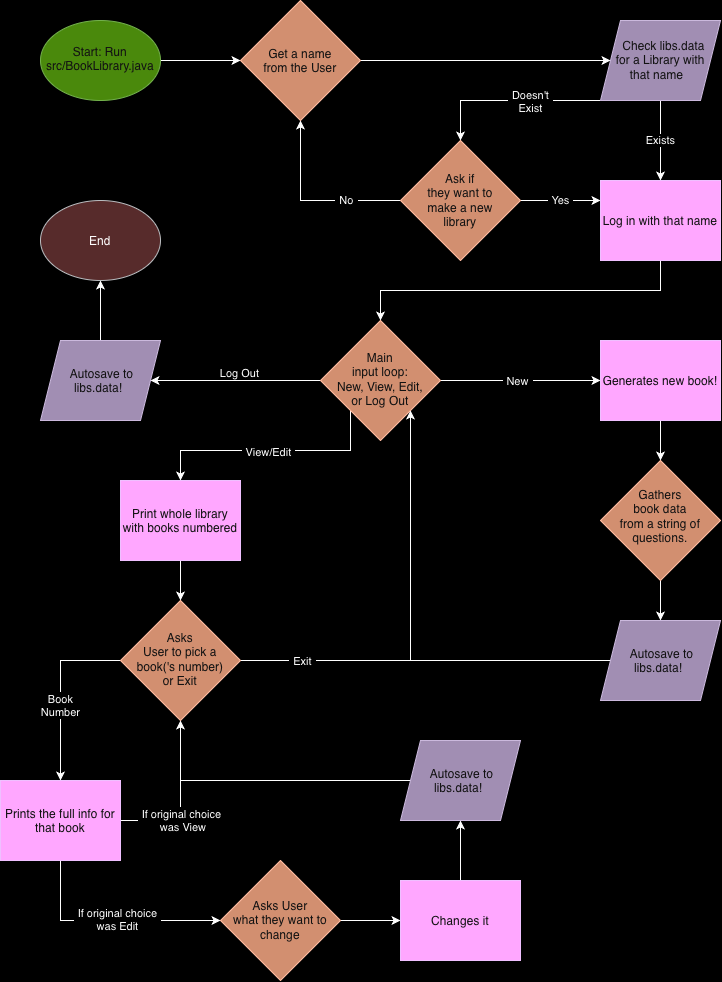

The diagram above was exported from draw.io. Its source (the exported page's mxGraphModel, read from the mxfile embedded in the PNG):
<mxGraphModel dx="1479" dy="1015" grid="1" gridSize="10" guides="1" tooltips="1" connect="1" arrows="1" fold="1" page="1" pageScale="1" pageWidth="850" pageHeight="1100" background="light-dark(#FFFFFF,#000000)" math="0" shadow="0">
  <root>
    <mxCell id="0" />
    <mxCell id="1" parent="0" />
    <mxCell id="2Kr7P1EANF0jjBTE7YRJ-4" edge="1" parent="1" source="2Kr7P1EANF0jjBTE7YRJ-1" style="edgeStyle=orthogonalEdgeStyle;rounded=0;orthogonalLoop=1;jettySize=auto;html=1;exitX=1;exitY=0.5;exitDx=0;exitDy=0;entryX=0;entryY=0.5;entryDx=0;entryDy=0;defaultLabelBackgroundColor=page;labelPadding=0 4;" target="2Kr7P1EANF0jjBTE7YRJ-2">
      <mxGeometry relative="1" as="geometry" />
    </mxCell>
    <mxCell id="2Kr7P1EANF0jjBTE7YRJ-1" parent="1" style="ellipse;whiteSpace=wrap;html=1;shapeInside=1;fillColor=#60a917;fontColor=#ffffff;strokeColor=#2D7600;" value="Start: Run src/BookLibrary.java" vertex="1">
      <mxGeometry height="80" width="120" x="80" y="40" as="geometry" />
    </mxCell>
    <mxCell id="2Kr7P1EANF0jjBTE7YRJ-5" edge="1" parent="1" source="2Kr7P1EANF0jjBTE7YRJ-2" style="edgeStyle=orthogonalEdgeStyle;rounded=0;orthogonalLoop=1;jettySize=auto;html=1;exitX=1;exitY=0.5;exitDx=0;exitDy=0;entryX=0;entryY=0.5;entryDx=0;entryDy=0;defaultLabelBackgroundColor=page;labelPadding=0 4;" target="2Kr7P1EANF0jjBTE7YRJ-3">
      <mxGeometry relative="1" as="geometry" />
    </mxCell>
    <mxCell id="2Kr7P1EANF0jjBTE7YRJ-2" parent="1" style="rhombus;whiteSpace=wrap;html=1;shapeInside=1;fillColor=#a0522d;fontColor=#ffffff;strokeColor=#6D1F00;" value="Get a name from the User" vertex="1">
      <mxGeometry height="120" width="120" x="280" y="20" as="geometry" />
    </mxCell>
    <mxCell id="2Kr7P1EANF0jjBTE7YRJ-7" edge="1" parent="1" style="edgeStyle=orthogonalEdgeStyle;rounded=0;orthogonalLoop=1;jettySize=auto;html=1;exitX=0;exitY=1;exitDx=0;exitDy=0;entryX=0.5;entryY=0;entryDx=0;entryDy=0;defaultLabelBackgroundColor=page;labelPadding=0 4;" target="2Kr7P1EANF0jjBTE7YRJ-6">
      <mxGeometry relative="1" x="-0.0071" as="geometry">
        <mxPoint x="641" y="120" as="sourcePoint" />
        <mxPoint x="571" y="190" as="targetPoint" />
      </mxGeometry>
    </mxCell>
    <mxCell id="2Kr7P1EANF0jjBTE7YRJ-15" connectable="0" parent="2Kr7P1EANF0jjBTE7YRJ-7" style="edgeLabel;html=1;align=center;verticalAlign=middle;resizable=0;points=[];inheritText=1;defaultLabelBackgroundColor=page;labelPadding=0 4;" value="Doesn't&lt;div&gt;Exist&lt;/div&gt;" vertex="1">
      <mxGeometry relative="1" x="-0.2057" as="geometry">
        <mxPoint as="offset" />
      </mxGeometry>
    </mxCell>
    <mxCell id="2Kr7P1EANF0jjBTE7YRJ-11" edge="1" parent="1" source="2Kr7P1EANF0jjBTE7YRJ-3" style="edgeStyle=orthogonalEdgeStyle;rounded=0;orthogonalLoop=1;jettySize=auto;html=1;exitX=0.5;exitY=1;exitDx=0;exitDy=0;entryX=0.5;entryY=0;entryDx=0;entryDy=0;defaultLabelBackgroundColor=page;labelPadding=0 4;" target="2Kr7P1EANF0jjBTE7YRJ-9" value="Exists">
      <mxGeometry relative="1" as="geometry" />
    </mxCell>
    <mxCell id="2Kr7P1EANF0jjBTE7YRJ-3" parent="1" style="shape=parallelogram;perimeter=parallelogramPerimeter;whiteSpace=wrap;html=1;shapeInside=1;fixedSize=1;fillColor=#76608a;fontColor=#ffffff;strokeColor=#432D57;" value="Check libs.data for a Library with that name" vertex="1">
      <mxGeometry height="80" width="120" x="640" y="40" as="geometry" />
    </mxCell>
    <mxCell id="2Kr7P1EANF0jjBTE7YRJ-10" edge="1" parent="1" source="2Kr7P1EANF0jjBTE7YRJ-6" style="edgeStyle=orthogonalEdgeStyle;rounded=0;orthogonalLoop=1;jettySize=auto;html=1;exitX=0;exitY=0.5;exitDx=0;exitDy=0;entryX=0.5;entryY=1;entryDx=0;entryDy=0;defaultLabelBackgroundColor=page;labelPadding=0 4;" target="2Kr7P1EANF0jjBTE7YRJ-2">
      <mxGeometry relative="1" as="geometry" />
    </mxCell>
    <mxCell id="2Kr7P1EANF0jjBTE7YRJ-16" connectable="0" parent="2Kr7P1EANF0jjBTE7YRJ-10" style="edgeLabel;html=1;align=center;verticalAlign=middle;resizable=0;points=[];inheritText=1;defaultLabelBackgroundColor=page;labelPadding=0 4;" value="No" vertex="1">
      <mxGeometry relative="1" x="-0.4" y="-1" as="geometry">
        <mxPoint as="offset" />
      </mxGeometry>
    </mxCell>
    <mxCell id="2Kr7P1EANF0jjBTE7YRJ-12" edge="1" parent="1" source="2Kr7P1EANF0jjBTE7YRJ-6" style="edgeStyle=orthogonalEdgeStyle;rounded=0;orthogonalLoop=1;jettySize=auto;html=1;exitX=1;exitY=0.5;exitDx=0;exitDy=0;entryX=0;entryY=0.25;entryDx=0;entryDy=0;defaultLabelBackgroundColor=page;labelPadding=0 4;" target="2Kr7P1EANF0jjBTE7YRJ-9" value="Yes">
      <mxGeometry relative="1" as="geometry" />
    </mxCell>
    <mxCell id="2Kr7P1EANF0jjBTE7YRJ-6" parent="1" style="rhombus;whiteSpace=wrap;html=1;shapeInside=1;fillColor=#a0522d;fontColor=#ffffff;strokeColor=#6D1F00;" value="Ask if they want to make a new library" vertex="1">
      <mxGeometry height="120" width="120" x="440" y="160" as="geometry" />
    </mxCell>
    <mxCell id="2Kr7P1EANF0jjBTE7YRJ-18" edge="1" parent="1" source="2Kr7P1EANF0jjBTE7YRJ-9" style="edgeStyle=orthogonalEdgeStyle;rounded=0;orthogonalLoop=1;jettySize=auto;html=1;exitX=0.5;exitY=1;exitDx=0;exitDy=0;entryX=0.5;entryY=0;entryDx=0;entryDy=0;defaultLabelBackgroundColor=page;labelPadding=0 4;" target="2Kr7P1EANF0jjBTE7YRJ-17">
      <mxGeometry relative="1" as="geometry" />
    </mxCell>
    <mxCell id="2Kr7P1EANF0jjBTE7YRJ-9" parent="1" style="rounded=0;whiteSpace=wrap;html=1;fillColor=#6a00ff;strokeColor=#3700CC;fontColor=#ffffff;" value="Log in with that name" vertex="1">
      <mxGeometry height="80" width="120" x="640" y="200" as="geometry" />
    </mxCell>
    <mxCell id="2Kr7P1EANF0jjBTE7YRJ-22" edge="1" parent="1" source="2Kr7P1EANF0jjBTE7YRJ-17" style="edgeStyle=orthogonalEdgeStyle;rounded=0;orthogonalLoop=1;jettySize=auto;html=1;exitX=0;exitY=0.5;exitDx=0;exitDy=0;entryX=1;entryY=0.5;entryDx=0;entryDy=0;defaultLabelBackgroundColor=page;labelPadding=0 4;" target="2Kr7P1EANF0jjBTE7YRJ-21">
      <mxGeometry relative="1" as="geometry" />
    </mxCell>
    <mxCell id="2Kr7P1EANF0jjBTE7YRJ-24" connectable="0" parent="2Kr7P1EANF0jjBTE7YRJ-22" style="edgeLabel;html=1;align=center;verticalAlign=middle;resizable=0;points=[];inheritText=1;defaultLabelBackgroundColor=page;labelPadding=0 4;" value="Log Out" vertex="1">
      <mxGeometry relative="1" x="-0.0333" y="-1" as="geometry">
        <mxPoint x="1" y="-7" as="offset" />
      </mxGeometry>
    </mxCell>
    <mxCell id="2Kr7P1EANF0jjBTE7YRJ-26" edge="1" parent="1" source="2Kr7P1EANF0jjBTE7YRJ-17" style="edgeStyle=orthogonalEdgeStyle;rounded=0;orthogonalLoop=1;jettySize=auto;html=1;exitX=1;exitY=0.5;exitDx=0;exitDy=0;defaultLabelBackgroundColor=page;labelPadding=0 4;entryX=0;entryY=0.5;entryDx=0;entryDy=0;" target="2Kr7P1EANF0jjBTE7YRJ-25">
      <mxGeometry relative="1" as="geometry">
        <mxPoint x="630" y="400" as="targetPoint" />
      </mxGeometry>
    </mxCell>
    <mxCell id="2Kr7P1EANF0jjBTE7YRJ-33" connectable="0" parent="2Kr7P1EANF0jjBTE7YRJ-26" style="edgeLabel;html=1;align=center;verticalAlign=middle;resizable=0;points=[];inheritText=1;defaultLabelBackgroundColor=page;labelPadding=0 4;" value="New" vertex="1">
      <mxGeometry relative="1" x="-0.4941" as="geometry">
        <mxPoint x="37" as="offset" />
      </mxGeometry>
    </mxCell>
    <mxCell id="2Kr7P1EANF0jjBTE7YRJ-35" edge="1" parent="1" source="2Kr7P1EANF0jjBTE7YRJ-17" style="edgeStyle=orthogonalEdgeStyle;rounded=0;orthogonalLoop=1;jettySize=auto;html=1;exitX=0;exitY=1;exitDx=0;exitDy=0;entryX=0.5;entryY=0;entryDx=0;entryDy=0;defaultLabelBackgroundColor=page;labelPadding=0 4;" target="2Kr7P1EANF0jjBTE7YRJ-34">
      <mxGeometry relative="1" as="geometry">
        <Array as="points">
          <mxPoint x="390" y="470" />
          <mxPoint x="220" y="470" />
        </Array>
      </mxGeometry>
    </mxCell>
    <mxCell id="2Kr7P1EANF0jjBTE7YRJ-36" connectable="0" parent="2Kr7P1EANF0jjBTE7YRJ-35" style="edgeLabel;html=1;align=center;verticalAlign=middle;resizable=0;points=[];inheritText=1;defaultLabelBackgroundColor=page;labelPadding=0 4;" value="View/Edit" vertex="1">
      <mxGeometry relative="1" x="0.0148" y="1" as="geometry">
        <mxPoint as="offset" />
      </mxGeometry>
    </mxCell>
    <mxCell id="2Kr7P1EANF0jjBTE7YRJ-17" parent="1" style="rhombus;whiteSpace=wrap;html=1;shapeInside=1;fillColor=#a0522d;fontColor=#ffffff;strokeColor=#6D1F00;" value="Main input loop: New, View, Edit, or Log Out" vertex="1">
      <mxGeometry height="120" width="120" x="360" y="340" as="geometry" />
    </mxCell>
    <mxCell id="2Kr7P1EANF0jjBTE7YRJ-19" parent="1" style="ellipse;whiteSpace=wrap;html=1;shapeInside=1;fillColor=#ffcccc;strokeColor=#36393d;" value="End" vertex="1">
      <mxGeometry height="80" width="120" x="80" y="220" as="geometry" />
    </mxCell>
    <mxCell id="2Kr7P1EANF0jjBTE7YRJ-23" edge="1" parent="1" source="2Kr7P1EANF0jjBTE7YRJ-21" style="edgeStyle=orthogonalEdgeStyle;rounded=0;orthogonalLoop=1;jettySize=auto;html=1;exitX=0.5;exitY=0;exitDx=0;exitDy=0;entryX=0.5;entryY=1;entryDx=0;entryDy=0;defaultLabelBackgroundColor=page;labelPadding=0 4;" target="2Kr7P1EANF0jjBTE7YRJ-19">
      <mxGeometry relative="1" as="geometry" />
    </mxCell>
    <mxCell id="2Kr7P1EANF0jjBTE7YRJ-21" parent="1" style="shape=parallelogram;perimeter=parallelogramPerimeter;whiteSpace=wrap;html=1;shapeInside=1;fixedSize=1;fillColor=#76608a;fontColor=#ffffff;strokeColor=#432D57;" value="Autosave to libs.data!" vertex="1">
      <mxGeometry height="80" width="120" x="80" y="360" as="geometry" />
    </mxCell>
    <mxCell id="2Kr7P1EANF0jjBTE7YRJ-29" edge="1" parent="1" source="2Kr7P1EANF0jjBTE7YRJ-25" style="edgeStyle=orthogonalEdgeStyle;rounded=0;orthogonalLoop=1;jettySize=auto;html=1;exitX=0.5;exitY=1;exitDx=0;exitDy=0;entryX=0.5;entryY=0;entryDx=0;entryDy=0;defaultLabelBackgroundColor=page;labelPadding=0 4;" target="2Kr7P1EANF0jjBTE7YRJ-28">
      <mxGeometry relative="1" as="geometry" />
    </mxCell>
    <mxCell id="2Kr7P1EANF0jjBTE7YRJ-25" parent="1" style="rounded=0;whiteSpace=wrap;html=1;fillColor=#6a00ff;strokeColor=#3700CC;fontColor=#ffffff;" value="Generates new book!" vertex="1">
      <mxGeometry height="80" width="120" x="640" y="360" as="geometry" />
    </mxCell>
    <mxCell id="2Kr7P1EANF0jjBTE7YRJ-31" edge="1" parent="1" source="2Kr7P1EANF0jjBTE7YRJ-28" style="edgeStyle=orthogonalEdgeStyle;rounded=0;orthogonalLoop=1;jettySize=auto;html=1;exitX=0.5;exitY=1;exitDx=0;exitDy=0;entryX=0.5;entryY=0;entryDx=0;entryDy=0;defaultLabelBackgroundColor=page;labelPadding=0 4;" target="2Kr7P1EANF0jjBTE7YRJ-30">
      <mxGeometry relative="1" as="geometry" />
    </mxCell>
    <mxCell id="2Kr7P1EANF0jjBTE7YRJ-28" parent="1" style="rhombus;whiteSpace=wrap;html=1;shapeInside=1;fillColor=#a0522d;fontColor=#ffffff;strokeColor=#6D1F00;" value="Gathers book data from a string of questions." vertex="1">
      <mxGeometry height="120" width="120" x="640" y="480" as="geometry" />
    </mxCell>
    <mxCell id="2Kr7P1EANF0jjBTE7YRJ-32" edge="1" parent="1" source="2Kr7P1EANF0jjBTE7YRJ-30" style="edgeStyle=orthogonalEdgeStyle;rounded=0;orthogonalLoop=1;jettySize=auto;html=1;exitX=0;exitY=0.5;exitDx=0;exitDy=0;entryX=1;entryY=1;entryDx=0;entryDy=0;defaultLabelBackgroundColor=page;labelPadding=0 4;" target="2Kr7P1EANF0jjBTE7YRJ-17">
      <mxGeometry relative="1" as="geometry" />
    </mxCell>
    <mxCell id="2Kr7P1EANF0jjBTE7YRJ-30" parent="1" style="shape=parallelogram;perimeter=parallelogramPerimeter;whiteSpace=wrap;html=1;shapeInside=1;fixedSize=1;fillColor=#76608a;fontColor=#ffffff;strokeColor=#432D57;" value="Autosave to libs.data!" vertex="1">
      <mxGeometry height="80" width="120" x="640" y="640" as="geometry" />
    </mxCell>
    <mxCell id="2Kr7P1EANF0jjBTE7YRJ-40" edge="1" parent="1" source="2Kr7P1EANF0jjBTE7YRJ-34" style="edgeStyle=orthogonalEdgeStyle;rounded=0;orthogonalLoop=1;jettySize=auto;html=1;exitX=0.5;exitY=1;exitDx=0;exitDy=0;defaultLabelBackgroundColor=page;labelPadding=0 4;entryX=0.5;entryY=0;entryDx=0;entryDy=0;" target="2Kr7P1EANF0jjBTE7YRJ-37">
      <mxGeometry relative="1" as="geometry">
        <mxPoint x="220" y="630" as="targetPoint" />
      </mxGeometry>
    </mxCell>
    <mxCell id="2Kr7P1EANF0jjBTE7YRJ-34" parent="1" style="rounded=0;whiteSpace=wrap;html=1;fillColor=#6a00ff;strokeColor=#3700CC;fontColor=#ffffff;" value="Print whole library with books numbered" vertex="1">
      <mxGeometry height="80" width="120" x="160" y="500" as="geometry" />
    </mxCell>
    <mxCell id="2Kr7P1EANF0jjBTE7YRJ-38" edge="1" parent="1" source="2Kr7P1EANF0jjBTE7YRJ-37" style="edgeStyle=orthogonalEdgeStyle;rounded=0;orthogonalLoop=1;jettySize=auto;html=1;exitX=1;exitY=0.5;exitDx=0;exitDy=0;defaultLabelBackgroundColor=page;labelPadding=0 4;endArrow=none;endFill=0;">
      <mxGeometry relative="1" x="-0.2824" as="geometry">
        <mxPoint x="450" y="680" as="targetPoint" />
      </mxGeometry>
    </mxCell>
    <mxCell id="2Kr7P1EANF0jjBTE7YRJ-39" connectable="0" parent="2Kr7P1EANF0jjBTE7YRJ-38" style="edgeLabel;html=1;align=center;verticalAlign=middle;resizable=0;points=[];inheritText=1;defaultLabelBackgroundColor=page;labelPadding=0 4;" value="Exit" vertex="1">
      <mxGeometry relative="1" x="-0.2353" y="-2" as="geometry">
        <mxPoint x="-4" y="-2" as="offset" />
      </mxGeometry>
    </mxCell>
    <mxCell id="2Kr7P1EANF0jjBTE7YRJ-44" edge="1" parent="1" source="2Kr7P1EANF0jjBTE7YRJ-37" style="edgeStyle=orthogonalEdgeStyle;rounded=0;orthogonalLoop=1;jettySize=auto;html=1;exitX=0;exitY=0.5;exitDx=0;exitDy=0;entryX=0.5;entryY=0;entryDx=0;entryDy=0;defaultLabelBackgroundColor=page;labelPadding=0 4;" target="2Kr7P1EANF0jjBTE7YRJ-43">
      <mxGeometry relative="1" as="geometry" />
    </mxCell>
    <mxCell id="2Kr7P1EANF0jjBTE7YRJ-45" connectable="0" parent="2Kr7P1EANF0jjBTE7YRJ-44" style="edgeLabel;html=1;align=center;verticalAlign=middle;resizable=0;points=[];inheritText=1;defaultLabelBackgroundColor=page;labelPadding=0 4;" value="Book&lt;div&gt;Number&lt;/div&gt;" vertex="1">
      <mxGeometry relative="1" x="0.1667" as="geometry">
        <mxPoint as="offset" />
      </mxGeometry>
    </mxCell>
    <mxCell id="2Kr7P1EANF0jjBTE7YRJ-37" parent="1" style="rhombus;whiteSpace=wrap;html=1;shapeInside=1;fillColor=#a0522d;fontColor=#ffffff;strokeColor=#6D1F00;" value="Asks User to pick a book('s number) or Exit" vertex="1">
      <mxGeometry height="120" width="120" x="160" y="620" as="geometry" />
    </mxCell>
    <mxCell id="2Kr7P1EANF0jjBTE7YRJ-46" edge="1" parent="1" source="2Kr7P1EANF0jjBTE7YRJ-43" style="edgeStyle=orthogonalEdgeStyle;rounded=0;orthogonalLoop=1;jettySize=auto;html=1;exitX=1;exitY=0.5;exitDx=0;exitDy=0;entryX=0.5;entryY=1;entryDx=0;entryDy=0;defaultLabelBackgroundColor=page;labelPadding=0 4;" target="2Kr7P1EANF0jjBTE7YRJ-37">
      <mxGeometry relative="1" as="geometry" />
    </mxCell>
    <mxCell id="2Kr7P1EANF0jjBTE7YRJ-47" connectable="0" parent="2Kr7P1EANF0jjBTE7YRJ-46" style="edgeLabel;html=1;align=center;verticalAlign=middle;resizable=0;points=[];inheritText=1;defaultLabelBackgroundColor=page;labelPadding=0 4;" value="If original choice&lt;div&gt;&amp;nbsp;was View&lt;/div&gt;" vertex="1">
      <mxGeometry relative="1" x="0.3571" as="geometry">
        <mxPoint y="49" as="offset" />
      </mxGeometry>
    </mxCell>
    <mxCell id="2Kr7P1EANF0jjBTE7YRJ-50" edge="1" parent="1" source="2Kr7P1EANF0jjBTE7YRJ-43" style="edgeStyle=orthogonalEdgeStyle;rounded=0;orthogonalLoop=1;jettySize=auto;html=1;exitX=0.5;exitY=1;exitDx=0;exitDy=0;entryX=0;entryY=0.5;entryDx=0;entryDy=0;defaultLabelBackgroundColor=page;labelPadding=0 4;" target="2Kr7P1EANF0jjBTE7YRJ-49">
      <mxGeometry relative="1" as="geometry" />
    </mxCell>
    <mxCell id="2Kr7P1EANF0jjBTE7YRJ-51" connectable="0" parent="2Kr7P1EANF0jjBTE7YRJ-50" style="edgeLabel;html=1;align=center;verticalAlign=middle;resizable=0;points=[];inheritText=1;defaultLabelBackgroundColor=page;labelPadding=0 4;" value="If original choice&lt;div&gt;was Edit&lt;/div&gt;" vertex="1">
      <mxGeometry relative="1" x="0.0667" y="2" as="geometry">
        <mxPoint as="offset" />
      </mxGeometry>
    </mxCell>
    <mxCell id="2Kr7P1EANF0jjBTE7YRJ-43" parent="1" style="rounded=0;whiteSpace=wrap;html=1;fillColor=#6a00ff;strokeColor=#3700CC;fontColor=#ffffff;" value="Prints the full info for that book" vertex="1">
      <mxGeometry height="80" width="120" x="40" y="800" as="geometry" />
    </mxCell>
    <mxCell id="2Kr7P1EANF0jjBTE7YRJ-53" edge="1" parent="1" source="2Kr7P1EANF0jjBTE7YRJ-49" style="edgeStyle=orthogonalEdgeStyle;rounded=0;orthogonalLoop=1;jettySize=auto;html=1;exitX=1;exitY=0.5;exitDx=0;exitDy=0;entryX=0;entryY=0.5;entryDx=0;entryDy=0;defaultLabelBackgroundColor=page;labelPadding=0 4;" target="2Kr7P1EANF0jjBTE7YRJ-52">
      <mxGeometry relative="1" as="geometry" />
    </mxCell>
    <mxCell id="2Kr7P1EANF0jjBTE7YRJ-49" parent="1" style="rhombus;whiteSpace=wrap;html=1;shapeInside=1;fillColor=#a0522d;fontColor=#ffffff;strokeColor=#6D1F00;" value="Asks User what they want to change" vertex="1">
      <mxGeometry height="120" width="120" x="260" y="880" as="geometry" />
    </mxCell>
    <mxCell id="2Kr7P1EANF0jjBTE7YRJ-55" edge="1" parent="1" source="2Kr7P1EANF0jjBTE7YRJ-52" style="edgeStyle=orthogonalEdgeStyle;rounded=0;orthogonalLoop=1;jettySize=auto;html=1;exitX=0.5;exitY=0;exitDx=0;exitDy=0;entryX=0.5;entryY=1;entryDx=0;entryDy=0;defaultLabelBackgroundColor=page;labelPadding=0 4;" target="2Kr7P1EANF0jjBTE7YRJ-54">
      <mxGeometry relative="1" as="geometry" />
    </mxCell>
    <mxCell id="2Kr7P1EANF0jjBTE7YRJ-52" parent="1" style="rounded=0;whiteSpace=wrap;html=1;fillColor=#6a00ff;strokeColor=#3700CC;fontColor=#ffffff;" value="Changes it" vertex="1">
      <mxGeometry height="80" width="120" x="440" y="900" as="geometry" />
    </mxCell>
    <mxCell id="2Kr7P1EANF0jjBTE7YRJ-56" edge="1" parent="1" source="2Kr7P1EANF0jjBTE7YRJ-54" style="edgeStyle=orthogonalEdgeStyle;rounded=0;orthogonalLoop=1;jettySize=auto;html=1;exitX=0;exitY=0.5;exitDx=0;exitDy=0;defaultLabelBackgroundColor=page;labelPadding=0 4;endArrow=none;endFill=0;">
      <mxGeometry relative="1" as="geometry">
        <mxPoint x="220" y="800" as="targetPoint" />
      </mxGeometry>
    </mxCell>
    <mxCell id="2Kr7P1EANF0jjBTE7YRJ-54" parent="1" style="shape=parallelogram;perimeter=parallelogramPerimeter;whiteSpace=wrap;html=1;shapeInside=1;fixedSize=1;fillColor=#76608a;fontColor=#ffffff;strokeColor=#432D57;" value="Autosave to libs.data!" vertex="1">
      <mxGeometry height="80" width="120" x="440" y="760" as="geometry" />
    </mxCell>
  </root>
</mxGraphModel>